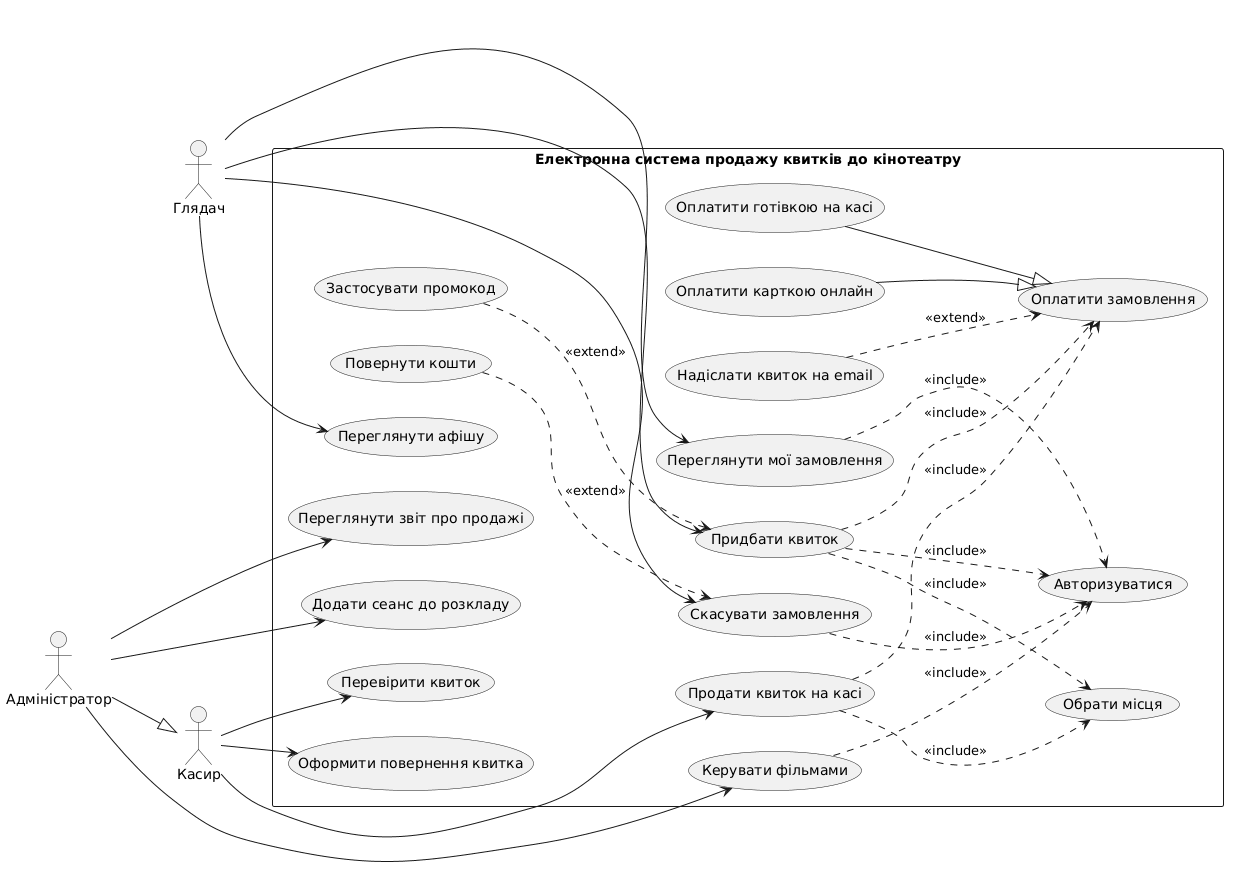

The diagram above was rendered by PlantUML. Its source (embedded in the PNG):
@startuml
left to right direction

actor "Глядач" as Customer
actor "Касир" as Cashier
actor "Адміністратор" as Admin

rectangle "Електронна система продажу квитків до кінотеатру" {
  usecase "Переглянути афішу" as UC1
  usecase "Придбати квиток" as UC2
  usecase "Скасувати замовлення" as UC3
  usecase "Переглянути мої замовлення" as UC4
  usecase "Продати квиток на касі" as UC5
  usecase "Перевірити квиток" as UC6
  usecase "Оформити повернення квитка" as UC7
  usecase "Керувати фільмами" as UC8
  usecase "Додати сеанс до розкладу" as UC9
  usecase "Переглянути звіт про продажі" as UC10
  usecase "Авторизуватися" as UC11
  usecase "Обрати місця" as UC12
  usecase "Оплатити замовлення" as UC13
  usecase "Застосувати промокод" as UC14
  usecase "Надіслати квиток на email" as UC15
  usecase "Повернути кошти" as UC16
  usecase "Оплатити карткою онлайн" as UC17
  usecase "Оплатити готівкою на касі" as UC18
}

Customer --> UC1
Customer --> UC2
Customer --> UC3
Customer --> UC4

Cashier --> UC5
Cashier --> UC6
Cashier --> UC7

Admin --> UC8
Admin --> UC9
Admin --> UC10

Admin --|> Cashier

UC2 ..> UC11 : <<include>>
UC2 ..> UC12 : <<include>>
UC2 ..> UC13 : <<include>>
UC3 ..> UC11 : <<include>>
UC4 ..> UC11 : <<include>>
UC5 ..> UC12 : <<include>>
UC5 ..> UC13 : <<include>>
UC8 ..> UC11 : <<include>>

UC14 ..> UC2 : <<extend>>
UC15 ..> UC13 : <<extend>>
UC16 ..> UC3 : <<extend>>

UC17 --|> UC13
UC18 --|> UC13
@enduml